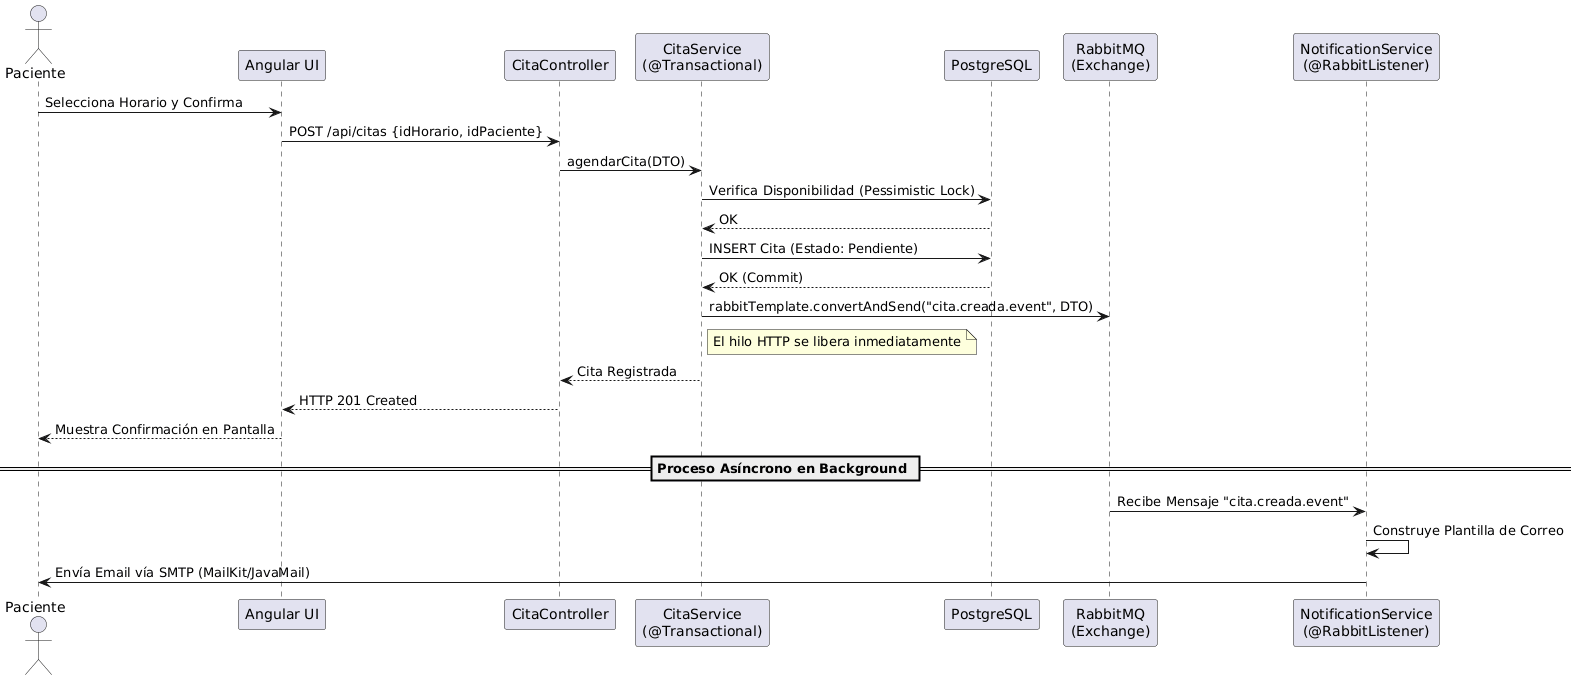

The diagram above was rendered by PlantUML. Its source (embedded in the PNG):
@startuml
actor "Paciente" as P
participant "Angular UI" as UI
participant "CitaController" as Ctrl
participant "CitaService\n(@Transactional)" as Svc
participant "PostgreSQL" as DB
participant "RabbitMQ\n(Exchange)" as MQ
participant "NotificationService\n(@RabbitListener)" as EmailSvc

P -> UI : Selecciona Horario y Confirma
UI -> Ctrl : POST /api/citas {idHorario, idPaciente}
Ctrl -> Svc : agendarCita(DTO)
Svc -> DB : Verifica Disponibilidad (Pessimistic Lock)
DB --> Svc : OK
Svc -> DB : INSERT Cita (Estado: Pendiente)
DB --> Svc : OK (Commit)
Svc -> MQ : rabbitTemplate.convertAndSend("cita.creada.event", DTO)
note right of Svc : El hilo HTTP se libera inmediatamente
Svc --> Ctrl : Cita Registrada
Ctrl --> UI : HTTP 201 Created
UI --> P : Muestra Confirmación en Pantalla

== Proceso Asíncrono en Background ==
MQ -> EmailSvc : Recibe Mensaje "cita.creada.event"
EmailSvc -> EmailSvc : Construye Plantilla de Correo
EmailSvc -> P : Envía Email vía SMTP (MailKit/JavaMail)
@enduml